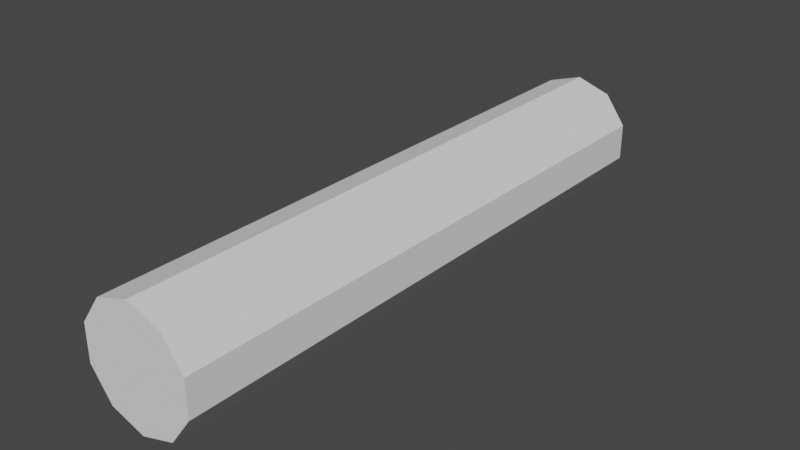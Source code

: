 # Source: missile.blend  (saved by Blender 2.80.37; exported with 4.5.12 LTS)
import bpy
from mathutils import Matrix  # noqa: F401  (used for matrix-valued properties, if any)

bpy.ops.wm.read_factory_settings(use_empty=True)
scene = bpy.context.scene
scene.name = 'Scene'

# ---- collections
col_collection = bpy.data.collections.new('Collection'); scene.collection.children.link(col_collection)

# ---- world
world_world = bpy.data.worlds.new('World'); scene.world = world_world
world_world.color = (0.05088, 0.05088, 0.05088)
world_world.use_sun_shadow = False
world_world.sun_shadow_jitter_overblur = 0.0

# ---- meshes
me_cylinder = bpy.data.meshes.new('Cylinder')
me_cylinder.from_pydata([(0.0, 0.2, -0.5), (0.0, 0.2, 0.5), (0.1176, 0.1618, -0.5), (0.1176, 0.1618, 0.5), (0.1902, 0.0618, -0.5), (0.1902, 0.0618, 0.5), (0.1902, -0.0618, -0.5), (0.1902, -0.0618, 0.5), (0.1176, -0.1618, -0.5), (0.1176, -0.1618, 0.5), (-1.748e-08, -0.2, -0.5), (-1.748e-08, -0.2, 0.5), (-0.1176, -0.1618, -0.5), (-0.1176, -0.1618, 0.5), (-0.1902, -0.0618, -0.5), (-0.1902, -0.0618, 0.5), (-0.1902, 0.0618, -0.5), (-0.1902, 0.0618, 0.5), (-0.1176, 0.1618, -0.5), (-0.1176, 0.1618, 0.5)], [], [(0, 1, 3, 2), (2, 3, 5, 4), (4, 5, 7, 6), (6, 7, 9, 8), (8, 9, 11, 10), (10, 11, 13, 12), (12, 13, 15, 14), (14, 15, 17, 16), (3, 1, 19, 17, 15, 13, 11, 9, 7, 5), (16, 17, 19, 18), (18, 19, 1, 0), (0, 2, 4, 6, 8, 10, 12, 14, 16, 18)])
_uv = me_cylinder.uv_layers.new(name='UVMap')
_uv.uv.foreach_set('vector', [1.0, 0.5, 1.0, 1.0, 0.9, 1.0, 0.9, 0.5, 0.9, 0.5, 0.9, 1.0, 0.8, 1.0, 0.8, 0.5, 0.8, 0.5, 0.8, 1.0, 0.7, 1.0, 0.7, 0.5, 0.7, 0.5, 0.7, 1.0, 0.6, 1.0, 0.6, 0.5, 0.6, 0.5, 0.6, 1.0, 0.5, 1.0, 0.5, 0.5, 0.5, 0.5, 0.5, 1.0, 0.4, 1.0, 0.4, 0.5, 0.4, 0.5, 0.4, 1.0, 0.3, 1.0, 0.3, 0.5, 0.3, 0.5, 0.3, 1.0, 0.2, 1.0, 0.2, 0.5, 0.3911, 0.4442, 0.25, 0.49, 0.1089, 0.4442, 0.02175, 0.3242, 0.02175, 0.1758, 0.1089, 0.05584, 0.25, 0.01, 0.3911, 0.05584, 0.4783, 0.1758, 0.4783, 0.3242, 0.2, 0.5, 0.2, 1.0, 0.1, 1.0, 0.1, 0.5, 0.1, 0.5, 0.1, 1.0, -7.451e-08, 1.0, -7.451e-08, 0.5, 0.75, 0.49, 0.8911, 0.4442, 0.9783, 0.3242, 0.9783, 0.1758, 0.8911, 0.05584, 0.75, 0.01, 0.6089, 0.05584, 0.5217, 0.1758, 0.5217, 0.3242, 0.6089, 0.4442])
me_cylinder.use_remesh_preserve_volume = False
me_cylinder.use_remesh_preserve_attributes = False
me_cylinder.use_mirror_vertex_groups = False
me_cylinder.update()

# ---- objects
ob_cylinder = bpy.data.objects.new('Cylinder', me_cylinder)

# ---- transforms, parenting, visibility, modifiers, constraints
ob_cylinder.location = (0.0, 0.0, 0.0)
ob_cylinder.rotation_euler = (1.571, 0.0, 0.0)
ob_cylinder.scale = (0.694, 0.694, 1.398)
ob_cylinder.lineart.crease_threshold = 0.0

# ---- collection membership
col_collection.objects.link(ob_cylinder)

# ---- scene / render settings (as saved in the file)
scene.frame_start = 1; scene.frame_end = 250; scene.frame_set(1)
scene.render.engine = 'BLENDER_EEVEE_NEXT'
scene.render.motion_blur_shutter = 1.0
scene.cycles.use_denoising = False
scene.cycles.samples = 128
scene.cycles.sampling_pattern = 'TABULATED_SOBOL'
scene.cycles.use_adaptive_sampling = False
scene.cycles.use_light_tree = False
scene.view_settings.view_transform = 'Filmic'
bpy.context.view_layer.update()

# ---- added for rendering (the .blend has no active camera and no usable light): camera, sun
cam_auto = bpy.data.cameras.new('AutoCamera')
cam_auto.lens = 50.0
cam_auto.sensor_width = 36.0
cam_auto.clip_end = 1000.0
ob_auto_camera = bpy.data.objects.new('AutoCamera', cam_auto)
scene.collection.objects.link(ob_auto_camera)
ob_auto_camera.location = (1.34088, -1.60906, 1.07271)
ob_auto_camera.rotation_euler = (1.09748, -7.21219e-08, 0.694738)
scene.camera = ob_auto_camera
light_auto_sun = bpy.data.lights.new('AutoSun', 'SUN')
light_auto_sun.energy = 3.0
light_auto_sun.angle = 0.0523599
ob_auto_sun = bpy.data.objects.new('AutoSun', light_auto_sun)
scene.collection.objects.link(ob_auto_sun)
ob_auto_sun.rotation_euler = (0.872665, 0.174533, 0.523599)
bpy.context.view_layer.update()
